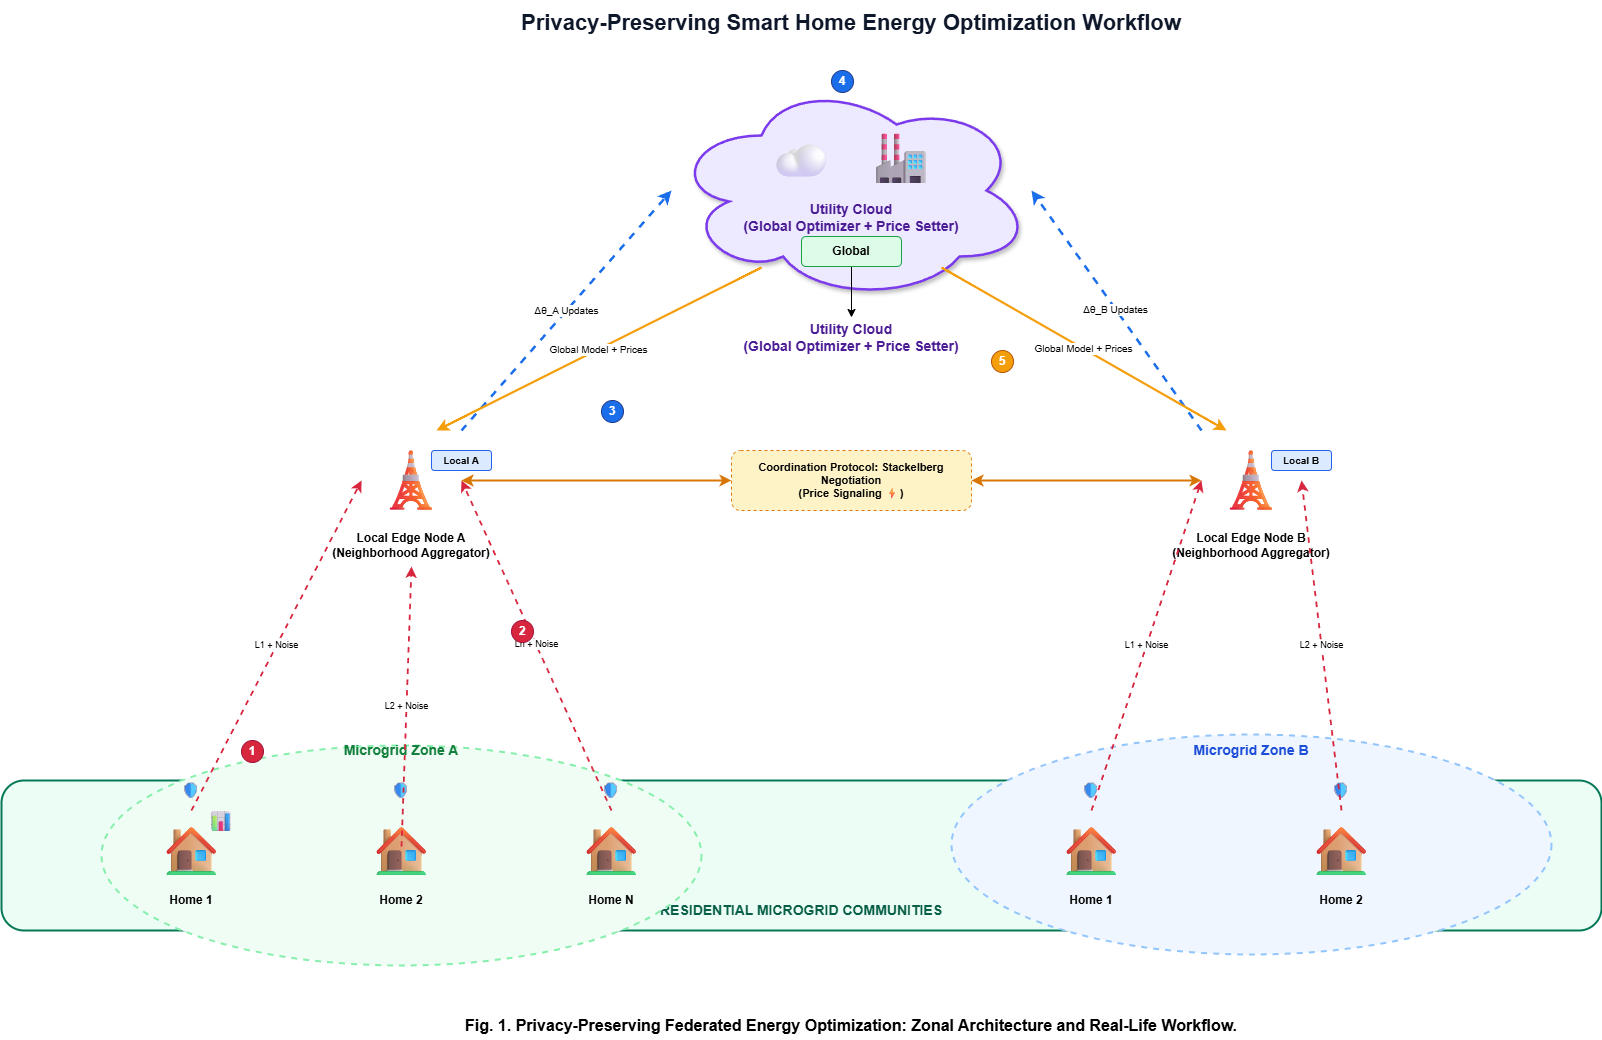

The diagram above was exported from draw.io. Its source (the exported page's mxGraphModel, read from the mxfile embedded in the PNG):
<mxGraphModel dx="2060" dy="1124" grid="1" gridSize="10" guides="1" tooltips="1" connect="1" arrows="1" fold="1" page="1" pageScale="1" pageWidth="827" pageHeight="1169" math="0" shadow="0">
  <root>
    <mxCell id="0" />
    <mxCell id="1" parent="0" />
    <mxCell id="title1" parent="1" style="text;align=center;verticalAlign=middle;fontSize=22;fontStyle=1;fontColor=#0F172A;strokeColor=none;fillColor=none;fontFamily=Helvetica;" value="Privacy-Preserving Smart Home Energy Optimization Workflow" vertex="1">
      <mxGeometry height="40" width="900" x="450" y="20" as="geometry" />
    </mxCell>
    <mxCell id="ground" parent="1" style="rounded=1;whiteSpace=wrap;html=1;fillColor=#ECFDF5;strokeColor=#047857;strokeWidth=2;" value="" vertex="1">
      <mxGeometry height="150" width="1600" x="50" y="800" as="geometry" />
    </mxCell>
    <mxCell id="ground_lbl" parent="1" style="text;html=1;strokeColor=none;fillColor=none;align=center;verticalAlign=middle;whiteSpace=wrap;rounded=0;fontSize=14;fontStyle=1;fontColor=#065F46;" value="RESIDENTIAL MICROGRID COMMUNITIES" vertex="1">
      <mxGeometry height="20" width="300" x="700" y="920" as="geometry" />
    </mxCell>
    <mxCell id="zone_a" parent="1" style="ellipse;whiteSpace=wrap;html=1;fillColor=#F0FDF4;strokeColor=#86EFAC;dashed=1;strokeWidth=2;" value="" vertex="1">
      <mxGeometry height="220" width="600" x="150" y="765" as="geometry" />
    </mxCell>
    <mxCell id="zone_a_lbl" parent="1" style="text;html=1;strokeColor=none;fillColor=none;align=center;verticalAlign=middle;whiteSpace=wrap;rounded=0;fontStyle=1;fontSize=14;fontColor=#15803D;" value="Microgrid Zone A" vertex="1">
      <mxGeometry height="20" width="200" x="350" y="760" as="geometry" />
    </mxCell>
    <mxCell id="h_a1" parent="1" style="text;html=1;strokeColor=none;fillColor=none;align=center;verticalAlign=middle;whiteSpace=wrap;rounded=0;fontSize=50;" value="🏠" vertex="1">
      <mxGeometry height="80" width="80" x="200" y="830" as="geometry" />
    </mxCell>
    <mxCell id="h_a1_lbl" parent="1" style="text;html=1;strokeColor=none;fillColor=none;align=center;verticalAlign=middle;whiteSpace=wrap;rounded=0;fontSize=12;fontStyle=1;" value="Home 1" vertex="1">
      <mxGeometry height="20" width="60" x="210" y="910" as="geometry" />
    </mxCell>
    <mxCell id="h_a1_sm" parent="1" style="text;html=1;strokeColor=none;fillColor=none;align=center;verticalAlign=middle;whiteSpace=wrap;rounded=0;fontSize=20;" value="📊" vertex="1">
      <mxGeometry height="40" width="40" x="250" y="820" as="geometry" />
    </mxCell>
    <mxCell id="h_a1_priv" parent="1" style="text;html=1;strokeColor=none;fillColor=none;align=center;verticalAlign=middle;whiteSpace=wrap;rounded=0;fontSize=16;" value="🛡" vertex="1">
      <mxGeometry height="20" width="20" x="230" y="800" as="geometry" />
    </mxCell>
    <mxCell id="h_a2" parent="1" style="text;html=1;strokeColor=none;fillColor=none;align=center;verticalAlign=middle;whiteSpace=wrap;rounded=0;fontSize=50;" value="🏠" vertex="1">
      <mxGeometry height="80" width="80" x="410" y="830" as="geometry" />
    </mxCell>
    <mxCell id="h_a2_lbl" parent="1" style="text;html=1;strokeColor=none;fillColor=none;align=center;verticalAlign=middle;whiteSpace=wrap;rounded=0;fontSize=12;fontStyle=1;" value="Home 2" vertex="1">
      <mxGeometry height="20" width="60" x="420" y="910" as="geometry" />
    </mxCell>
    <mxCell id="h_a2_priv" parent="1" style="text;html=1;strokeColor=none;fillColor=none;align=center;verticalAlign=middle;whiteSpace=wrap;rounded=0;fontSize=16;" value="🛡" vertex="1">
      <mxGeometry height="20" width="20" x="440" y="800" as="geometry" />
    </mxCell>
    <mxCell id="h_an" parent="1" style="text;html=1;strokeColor=none;fillColor=none;align=center;verticalAlign=middle;whiteSpace=wrap;rounded=0;fontSize=50;" value="🏠" vertex="1">
      <mxGeometry height="80" width="80" x="620" y="830" as="geometry" />
    </mxCell>
    <mxCell id="h_an_lbl" parent="1" style="text;html=1;strokeColor=none;fillColor=none;align=center;verticalAlign=middle;whiteSpace=wrap;rounded=0;fontSize=12;fontStyle=1;" value="Home N" vertex="1">
      <mxGeometry height="20" width="60" x="630" y="910" as="geometry" />
    </mxCell>
    <mxCell id="h_an_priv" parent="1" style="text;html=1;strokeColor=none;fillColor=none;align=center;verticalAlign=middle;whiteSpace=wrap;rounded=0;fontSize=16;" value="🛡" vertex="1">
      <mxGeometry height="20" width="20" x="650" y="800" as="geometry" />
    </mxCell>
    <mxCell id="zone_b" parent="1" style="ellipse;whiteSpace=wrap;html=1;fillColor=#EFF6FF;strokeColor=#93C5FD;dashed=1;strokeWidth=2;" value="" vertex="1">
      <mxGeometry height="220" width="600" x="1000" y="754" as="geometry" />
    </mxCell>
    <mxCell id="zone_b_lbl" parent="1" style="text;html=1;strokeColor=none;fillColor=none;align=center;verticalAlign=middle;whiteSpace=wrap;rounded=0;fontStyle=1;fontSize=14;fontColor=#1D4ED8;" value="Microgrid Zone B" vertex="1">
      <mxGeometry height="20" width="200" x="1200" y="760" as="geometry" />
    </mxCell>
    <mxCell id="h_b1" parent="1" style="text;html=1;strokeColor=none;fillColor=none;align=center;verticalAlign=middle;whiteSpace=wrap;rounded=0;fontSize=50;" value="🏠" vertex="1">
      <mxGeometry height="80" width="80" x="1100" y="830" as="geometry" />
    </mxCell>
    <mxCell id="h_b1_lbl" parent="1" style="text;html=1;strokeColor=none;fillColor=none;align=center;verticalAlign=middle;whiteSpace=wrap;rounded=0;fontSize=12;fontStyle=1;" value="Home 1" vertex="1">
      <mxGeometry height="20" width="60" x="1110" y="910" as="geometry" />
    </mxCell>
    <mxCell id="h_b1_priv" parent="1" style="text;html=1;strokeColor=none;fillColor=none;align=center;verticalAlign=middle;whiteSpace=wrap;rounded=0;fontSize=16;" value="🛡" vertex="1">
      <mxGeometry height="20" width="20" x="1130" y="800" as="geometry" />
    </mxCell>
    <mxCell id="h_b2" parent="1" style="text;html=1;strokeColor=none;fillColor=none;align=center;verticalAlign=middle;whiteSpace=wrap;rounded=0;fontSize=50;" value="🏠" vertex="1">
      <mxGeometry height="80" width="80" x="1350" y="830" as="geometry" />
    </mxCell>
    <mxCell id="h_b2_lbl" parent="1" style="text;html=1;strokeColor=none;fillColor=none;align=center;verticalAlign=middle;whiteSpace=wrap;rounded=0;fontSize=12;fontStyle=1;" value="Home 2" vertex="1">
      <mxGeometry height="20" width="60" x="1360" y="910" as="geometry" />
    </mxCell>
    <mxCell id="h_b2_priv" parent="1" style="text;html=1;strokeColor=none;fillColor=none;align=center;verticalAlign=middle;whiteSpace=wrap;rounded=0;fontSize=16;" value="🛡" vertex="1">
      <mxGeometry height="20" width="20" x="1380" y="800" as="geometry" />
    </mxCell>
    <mxCell id="pole_a" parent="1" style="text;html=1;strokeColor=none;fillColor=none;align=center;verticalAlign=middle;whiteSpace=wrap;rounded=0;fontSize=60;" value="🗼" vertex="1">
      <mxGeometry height="100" width="100" x="410" y="450" as="geometry" />
    </mxCell>
    <mxCell id="pole_a_lbl" parent="1" style="text;html=1;strokeColor=none;fillColor=none;align=center;verticalAlign=middle;whiteSpace=wrap;rounded=0;fontSize=12;fontStyle=1;" value="Local Edge Node A&#10;(Neighborhood Aggregator)" vertex="1">
      <mxGeometry height="30" width="200" x="360" y="550" as="geometry" />
    </mxCell>
    <mxCell id="pole_a_model" parent="1" style="rounded=1;whiteSpace=wrap;html=1;fillColor=#DBEAFE;strokeColor=#2563EB;fontSize=10;fontStyle=1;" value="Local A" vertex="1">
      <mxGeometry height="20" width="60" x="480" y="470" as="geometry" />
    </mxCell>
    <mxCell id="pole_b" parent="1" style="text;html=1;strokeColor=none;fillColor=none;align=center;verticalAlign=middle;whiteSpace=wrap;rounded=0;fontSize=60;" value="🗼" vertex="1">
      <mxGeometry height="100" width="100" x="1250" y="450" as="geometry" />
    </mxCell>
    <mxCell id="pole_b_lbl" parent="1" style="text;html=1;strokeColor=none;fillColor=none;align=center;verticalAlign=middle;whiteSpace=wrap;rounded=0;fontSize=12;fontStyle=1;" value="Local Edge Node B&#10;(Neighborhood Aggregator)" vertex="1">
      <mxGeometry height="30" width="200" x="1200" y="550" as="geometry" />
    </mxCell>
    <mxCell id="pole_b_model" parent="1" style="rounded=1;whiteSpace=wrap;html=1;fillColor=#DBEAFE;strokeColor=#2563EB;fontSize=10;fontStyle=1;" value="Local B" vertex="1">
      <mxGeometry height="20" width="60" x="1320" y="470" as="geometry" />
    </mxCell>
    <mxCell id="a_l1" edge="1" parent="1" source="h_a1" style="endArrow=classic;html=1;rounded=1;strokeColor=#D7263D;dashed=1;strokeWidth=1.8;fontSize=9;curved=1;exitX=0.5;exitY=0;entryX=0;entryY=0.5;" target="pole_a" value="L1 + Noise">
      <mxGeometry height="50" relative="1" width="50" as="geometry">
        <mxPoint x="150" y="600" as="sourcePoint" />
        <mxPoint x="200" y="550" as="targetPoint" />
      </mxGeometry>
    </mxCell>
    <mxCell id="a_l2" edge="1" parent="1" style="endArrow=classic;html=1;rounded=1;strokeColor=#D7263D;dashed=1;strokeWidth=1.8;fontSize=9;curved=1;exitX=0.5;exitY=0;entryX=0.5;entryY=1;" value="L2 + Noise">
      <mxGeometry height="50" relative="1" width="50" as="geometry">
        <mxPoint x="450" y="866" as="sourcePoint" />
        <mxPoint x="460" y="586" as="targetPoint" />
      </mxGeometry>
    </mxCell>
    <mxCell id="a_ln" edge="1" parent="1" source="h_an" style="endArrow=classic;html=1;rounded=1;strokeColor=#D7263D;dashed=1;strokeWidth=1.8;fontSize=9;curved=1;exitX=0.5;exitY=0;entryX=1;entryY=0.5;" target="pole_a" value="Ln + Noise">
      <mxGeometry height="50" relative="1" width="50" as="geometry" />
    </mxCell>
    <mxCell id="b_l1" edge="1" parent="1" source="h_b1" style="endArrow=classic;html=1;rounded=1;strokeColor=#D7263D;dashed=1;strokeWidth=1.8;fontSize=9;curved=1;exitX=0.5;exitY=0;entryX=0;entryY=0.5;" target="pole_b" value="L1 + Noise">
      <mxGeometry height="50" relative="1" width="50" as="geometry" />
    </mxCell>
    <mxCell id="b_l2" edge="1" parent="1" source="h_b2" style="endArrow=classic;html=1;rounded=1;strokeColor=#D7263D;dashed=1;strokeWidth=1.8;fontSize=9;curved=1;exitX=0.5;exitY=0;entryX=1;entryY=0.5;" target="pole_b" value="L2 + Noise">
      <mxGeometry height="50" relative="1" width="50" as="geometry" />
    </mxCell>
    <mxCell id="cloud" parent="1" style="ellipse;shape=cloud;whiteSpace=wrap;html=1;fillColor=#EDE9FE;strokeColor=#7C3AED;strokeWidth=2.5;shadow=1;" value="" vertex="1">
      <mxGeometry height="220" width="360" x="720" y="100" as="geometry" />
    </mxCell>
    <mxCell id="cloud_icon" parent="1" style="text;html=1;strokeColor=none;fillColor=none;align=center;verticalAlign=middle;whiteSpace=wrap;rounded=0;fontSize=50;" value="☁" vertex="1">
      <mxGeometry height="80" width="80" x="810" y="140" as="geometry" />
    </mxCell>
    <mxCell id="power_plant" parent="1" style="text;html=1;strokeColor=none;fillColor=none;align=center;verticalAlign=middle;whiteSpace=wrap;rounded=0;fontSize=50;" value="🏭" vertex="1">
      <mxGeometry height="80" width="80" x="910" y="138" as="geometry" />
    </mxCell>
    <mxCell id="UR406GguoDP9VnzrRZyx-2" edge="1" parent="1" source="cloud_lbl" style="edgeStyle=orthogonalEdgeStyle;rounded=0;orthogonalLoop=1;jettySize=auto;html=1;" target="UR406GguoDP9VnzrRZyx-1" value="">
      <mxGeometry relative="1" as="geometry" />
    </mxCell>
    <mxCell id="cloud_lbl" parent="1" style="text;html=1;strokeColor=none;fillColor=none;align=center;verticalAlign=middle;whiteSpace=wrap;rounded=0;fontSize=14;fontStyle=1;fontColor=#4C1D95;" value="Utility Cloud&#10;(Global Optimizer + Price Setter)" vertex="1">
      <mxGeometry height="40" width="300" x="750" y="217" as="geometry" />
    </mxCell>
    <mxCell id="global_model" parent="1" style="rounded=1;whiteSpace=wrap;html=1;fillColor=#DCFCE7;strokeColor=#16A34A;fontSize=12;fontStyle=1;" value="Global" vertex="1">
      <mxGeometry height="30" width="100" x="850" y="256" as="geometry" />
    </mxCell>
    <mxCell id="e_c1" edge="1" parent="1" source="pole_a" style="endArrow=classic;html=1;rounded=1;strokeColor=#1B6EEA;dashed=1;strokeWidth=2.5;fontSize=10;curved=1;exitX=1;exitY=0;entryX=0;entryY=0.5;" target="cloud" value="Δθ_A Updates">
      <mxGeometry height="50" relative="1" width="50" as="geometry" />
    </mxCell>
    <mxCell id="e_c1_down" edge="1" parent="1" source="cloud" style="endArrow=classic;html=1;rounded=1;strokeColor=#F59E0B;strokeWidth=2.2;fontSize=10;curved=1;exitX=0.25;exitY=0.85;entryX=0.75;entryY=0;exitDx=0;exitDy=0;exitPerimeter=0;" target="pole_a" value="Global Model + Prices">
      <mxGeometry height="50" relative="1" width="50" as="geometry" />
    </mxCell>
    <mxCell id="e_c2" edge="1" parent="1" source="pole_b" style="endArrow=classic;html=1;rounded=1;strokeColor=#1B6EEA;dashed=1;strokeWidth=2.5;fontSize=10;curved=1;exitX=0;exitY=0;entryX=1;entryY=0.5;" target="cloud" value="Δθ_B Updates">
      <mxGeometry height="50" relative="1" width="50" as="geometry" />
    </mxCell>
    <mxCell id="e_c2_down" edge="1" parent="1" source="cloud" style="endArrow=classic;html=1;rounded=1;strokeColor=#F59E0B;strokeWidth=2.2;fontSize=10;curved=1;exitX=0.75;exitY=0.85;entryX=0.25;entryY=0;exitDx=0;exitDy=0;exitPerimeter=0;" target="pole_b" value="Global Model + Prices">
      <mxGeometry height="50" relative="1" width="50" as="geometry" />
    </mxCell>
    <mxCell id="sg_box" parent="1" style="rounded=1;whiteSpace=wrap;html=1;fillColor=#FEF3C7;strokeColor=#D97706;dashed=1;fontSize=11;fontStyle=1;" value="Coordination Protocol: Stackelberg Negotiation&#10;(Price Signaling ⚡)" vertex="1">
      <mxGeometry height="60" width="240" x="780" y="470" as="geometry" />
    </mxCell>
    <mxCell id="sg_a" edge="1" parent="1" source="pole_a" style="endArrow=classic;startArrow=classic;html=1;rounded=0;strokeColor=#D97706;strokeWidth=2;" target="sg_box" value="">
      <mxGeometry height="50" relative="1" width="50" as="geometry" />
    </mxCell>
    <mxCell id="sg_b" edge="1" parent="1" source="pole_b" style="endArrow=classic;startArrow=classic;html=1;rounded=0;strokeColor=#D97706;strokeWidth=2;" target="sg_box" value="">
      <mxGeometry height="50" relative="1" width="50" as="geometry" />
    </mxCell>
    <mxCell id="p1" parent="1" style="ellipse;whiteSpace=wrap;html=1;fillColor=#D7263D;strokeColor=#9F1239;fontColor=#FFFFFF;fontStyle=1;" value="1" vertex="1">
      <mxGeometry height="22" width="22" x="290" y="760" as="geometry" />
    </mxCell>
    <mxCell id="p2" parent="1" style="ellipse;whiteSpace=wrap;html=1;fillColor=#D7263D;strokeColor=#9F1239;fontColor=#FFFFFF;fontStyle=1;" value="2" vertex="1">
      <mxGeometry height="22" width="22" x="560" y="640" as="geometry" />
    </mxCell>
    <mxCell id="p3" parent="1" style="ellipse;whiteSpace=wrap;html=1;fillColor=#1B6EEA;strokeColor=#1E3A8A;fontColor=#FFFFFF;fontStyle=1;" value="3" vertex="1">
      <mxGeometry height="22" width="22" x="650" y="420" as="geometry" />
    </mxCell>
    <mxCell id="p4" parent="1" style="ellipse;whiteSpace=wrap;html=1;fillColor=#1B6EEA;strokeColor=#1E3A8A;fontColor=#FFFFFF;fontStyle=1;" value="4" vertex="1">
      <mxGeometry height="22" width="22" x="880" y="90" as="geometry" />
    </mxCell>
    <mxCell id="p5" parent="1" style="ellipse;whiteSpace=wrap;html=1;fillColor=#F59E0B;strokeColor=#B45309;fontColor=#FFFFFF;fontStyle=1;" value="5" vertex="1">
      <mxGeometry height="22" width="22" x="1040" y="370" as="geometry" />
    </mxCell>
    <mxCell id="footer" parent="1" style="text;html=1;strokeColor=none;fillColor=none;align=center;verticalAlign=middle;whiteSpace=wrap;rounded=0;fontSize=16;fontStyle=1;" value="Fig. 1. Privacy-Preserving Federated Energy Optimization: Zonal Architecture and Real-Life Workflow." vertex="1">
      <mxGeometry height="30" width="900" x="450" y="1030" as="geometry" />
    </mxCell>
    <mxCell id="UR406GguoDP9VnzrRZyx-1" parent="1" style="text;html=1;strokeColor=none;fillColor=none;align=center;verticalAlign=middle;whiteSpace=wrap;rounded=0;fontSize=14;fontStyle=1;fontColor=#4C1D95;" value="Utility Cloud&#10;(Global Optimizer + Price Setter)" vertex="1">
      <mxGeometry height="40" width="300" x="750" y="337" as="geometry" />
    </mxCell>
  </root>
</mxGraphModel>